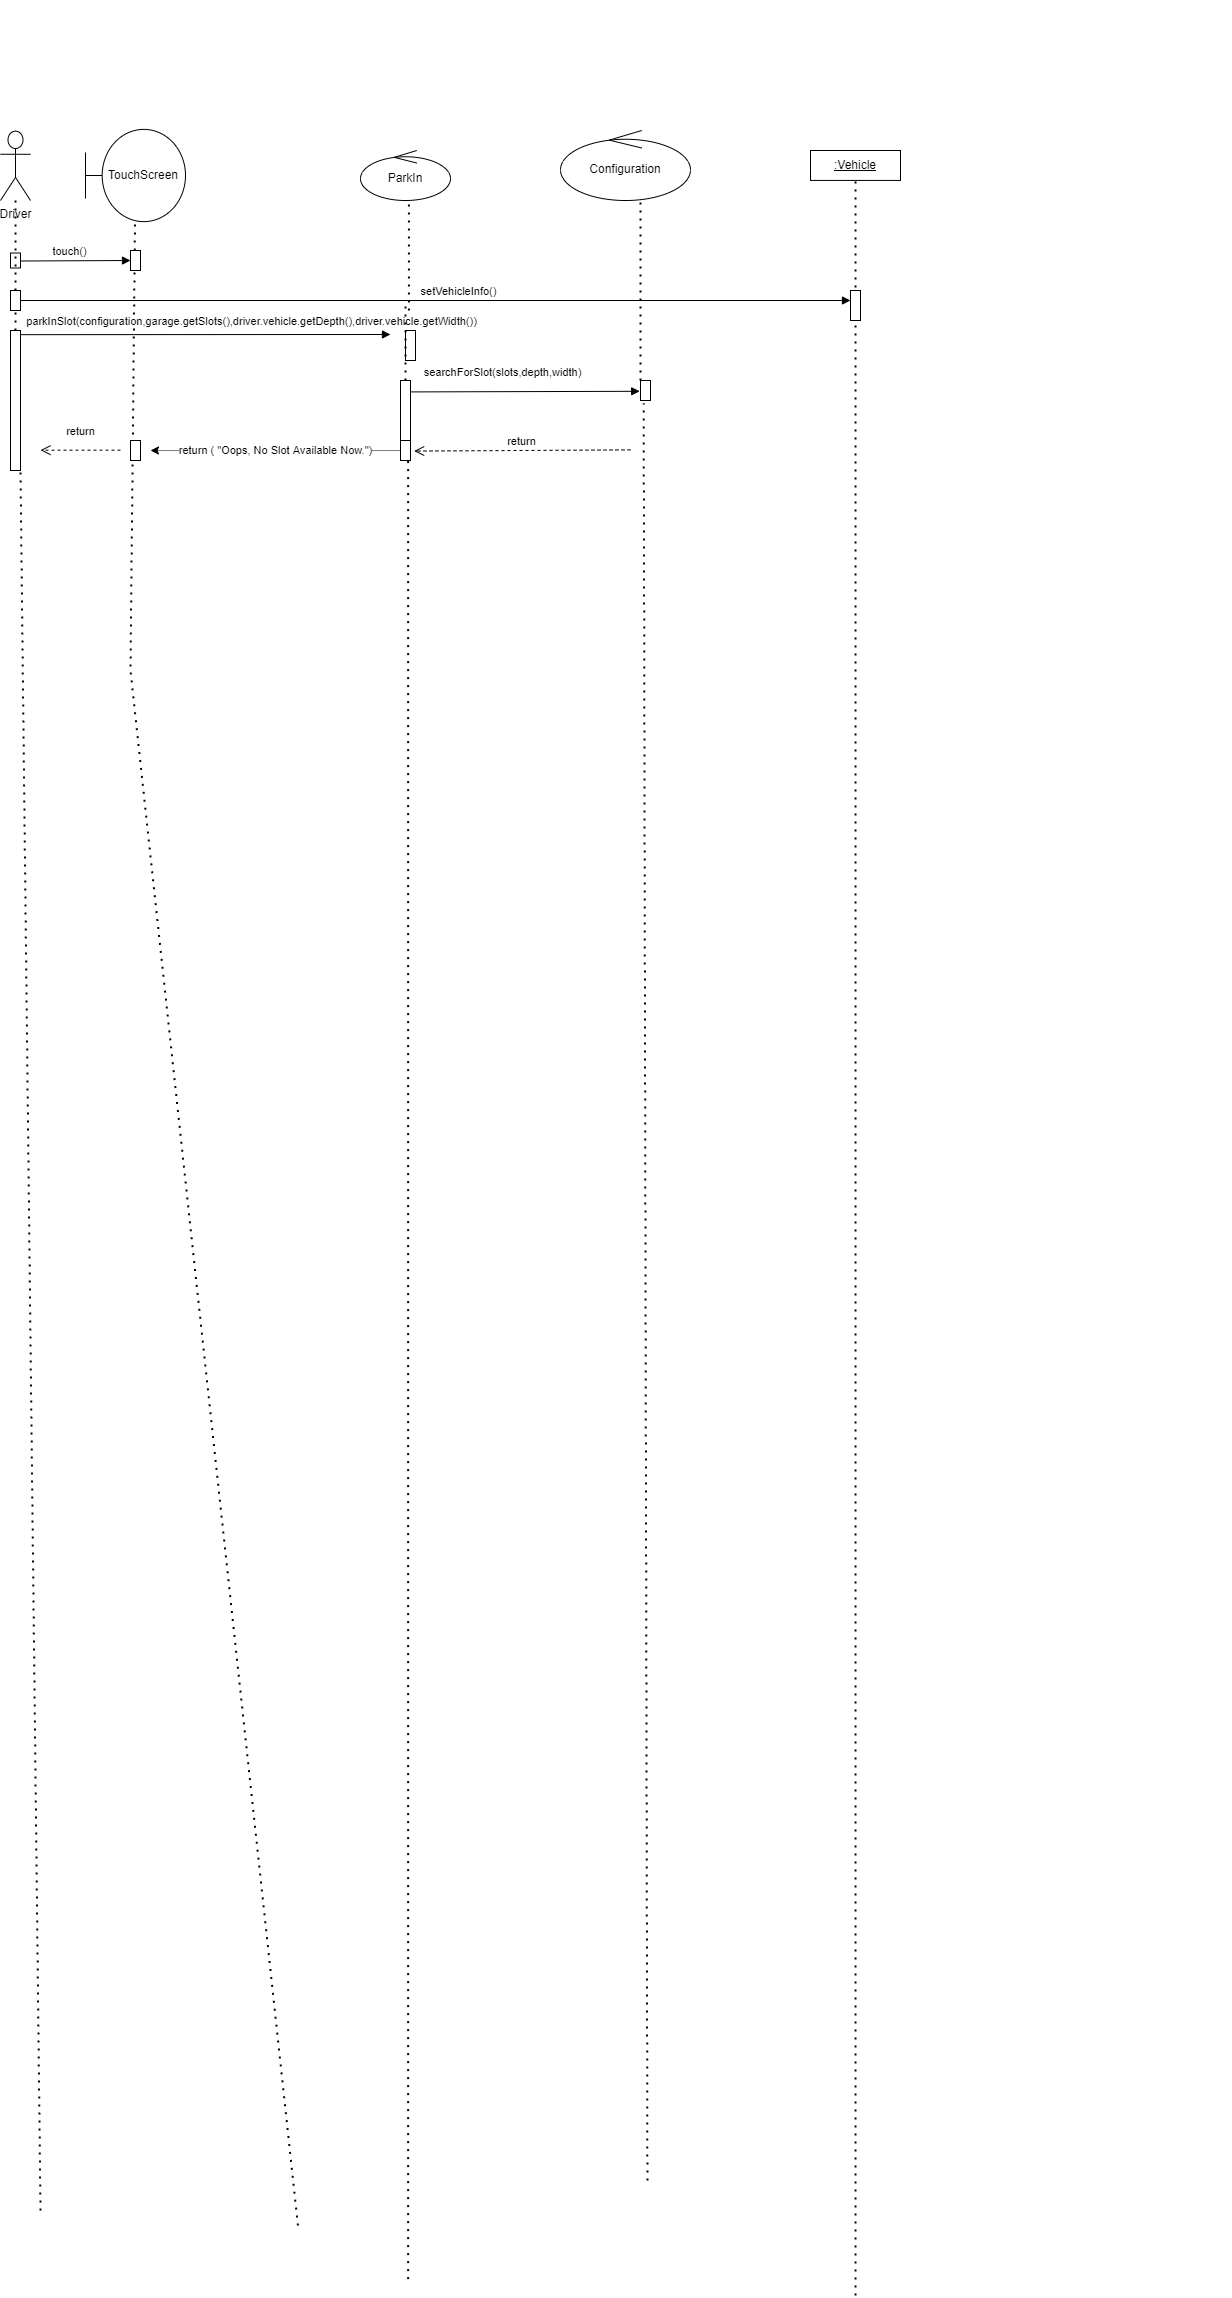

The diagram above was exported from draw.io. Its source (the exported page's mxGraphModel, read from the mxfile embedded in the PNG):
<mxGraphModel dx="978" dy="674" grid="1" gridSize="10" guides="1" tooltips="1" connect="1" arrows="1" fold="1" page="1" pageScale="1" pageWidth="850" pageHeight="1100" math="0" shadow="0">
  <root>
    <mxCell id="0" />
    <mxCell id="1" parent="0" />
    <mxCell id="U66-FtwcvMi1AZxWAGZ0-75" value="" style="group" parent="1" vertex="1" connectable="0">
      <mxGeometry x="150" y="35" width="60" height="2185" as="geometry" />
    </mxCell>
    <mxCell id="U66-FtwcvMi1AZxWAGZ0-77" value="TouchScreen" style="shape=umlBoundary;whiteSpace=wrap;html=1;fontColor=#000000;" parent="U66-FtwcvMi1AZxWAGZ0-75" vertex="1">
      <mxGeometry x="-45" y="123.88" width="100" height="92.24274406332454" as="geometry" />
    </mxCell>
    <mxCell id="U66-FtwcvMi1AZxWAGZ0-157" value="" style="endArrow=none;dashed=1;html=1;dashPattern=1 3;strokeWidth=2;rounded=0;" parent="U66-FtwcvMi1AZxWAGZ0-75" target="U66-FtwcvMi1AZxWAGZ0-77" edge="1">
      <mxGeometry width="50" height="50" relative="1" as="geometry">
        <mxPoint x="167.46000000000004" y="2220" as="sourcePoint" />
        <mxPoint x="162.54152173913053" y="133.00791556728234" as="targetPoint" />
        <Array as="points">
          <mxPoint y="665" />
        </Array>
      </mxGeometry>
    </mxCell>
    <mxCell id="U66-FtwcvMi1AZxWAGZ0-99" value="ParkIn" style="ellipse;shape=umlControl;whiteSpace=wrap;html=1;fontColor=#000000;" parent="1" vertex="1">
      <mxGeometry x="380" y="180" width="90" height="50" as="geometry" />
    </mxCell>
    <mxCell id="U66-FtwcvMi1AZxWAGZ0-100" value="" style="endArrow=none;dashed=1;html=1;dashPattern=1 3;strokeWidth=2;rounded=0;entryX=0.538;entryY=1.071;entryDx=0;entryDy=0;entryPerimeter=0;startArrow=none;" parent="1" target="U66-FtwcvMi1AZxWAGZ0-99" edge="1">
      <mxGeometry width="50" height="50" relative="1" as="geometry">
        <mxPoint x="428.4200000000001" y="340" as="sourcePoint" />
        <mxPoint x="260" y="300" as="targetPoint" />
      </mxGeometry>
    </mxCell>
    <mxCell id="U66-FtwcvMi1AZxWAGZ0-101" value="" style="group" parent="1" vertex="1" connectable="0">
      <mxGeometry x="30" y="30" width="290" height="2236.599853515625" as="geometry" />
    </mxCell>
    <mxCell id="U66-FtwcvMi1AZxWAGZ0-106" value="" style="html=1;points=[];perimeter=orthogonalPerimeter;" parent="U66-FtwcvMi1AZxWAGZ0-101" vertex="1">
      <mxGeometry y="330" width="10" height="140" as="geometry" />
    </mxCell>
    <mxCell id="U66-FtwcvMi1AZxWAGZ0-107" value="" style="endArrow=none;dashed=1;html=1;dashPattern=1 3;strokeWidth=2;rounded=0;" parent="U66-FtwcvMi1AZxWAGZ0-101" target="U66-FtwcvMi1AZxWAGZ0-106" edge="1">
      <mxGeometry width="50" height="50" relative="1" as="geometry">
        <mxPoint x="30" y="2210" as="sourcePoint" />
        <mxPoint x="30" y="118.23218997361482" as="targetPoint" />
      </mxGeometry>
    </mxCell>
    <mxCell id="U66-FtwcvMi1AZxWAGZ0-108" value="" style="html=1;points=[];perimeter=orthogonalPerimeter;" parent="U66-FtwcvMi1AZxWAGZ0-101" vertex="1">
      <mxGeometry y="290" width="10" height="20" as="geometry" />
    </mxCell>
    <mxCell id="U66-FtwcvMi1AZxWAGZ0-109" value="" style="endArrow=none;dashed=1;html=1;dashPattern=1 3;strokeWidth=2;rounded=0;startArrow=none;" parent="U66-FtwcvMi1AZxWAGZ0-101" source="U66-FtwcvMi1AZxWAGZ0-106" target="U66-FtwcvMi1AZxWAGZ0-108" edge="1">
      <mxGeometry width="50" height="50" relative="1" as="geometry">
        <mxPoint x="30" y="340" as="sourcePoint" />
        <mxPoint x="30" y="118.23218997361482" as="targetPoint" />
      </mxGeometry>
    </mxCell>
    <mxCell id="U66-FtwcvMi1AZxWAGZ0-88" value="" style="group" parent="U66-FtwcvMi1AZxWAGZ0-101" vertex="1" connectable="0">
      <mxGeometry x="30" y="20" width="260" height="2216.599853515625" as="geometry" />
    </mxCell>
    <mxCell id="U66-FtwcvMi1AZxWAGZ0-94" value="&lt;pre style=&quot;font-family: &amp;quot;JetBrains Mono&amp;quot;, monospace; font-size: 9.8pt;&quot;&gt;&lt;br&gt;&lt;/pre&gt;" style="html=1;verticalAlign=bottom;endArrow=block;rounded=0;" parent="U66-FtwcvMi1AZxWAGZ0-88" edge="1">
      <mxGeometry x="0.6087" y="-30" width="80" relative="1" as="geometry">
        <mxPoint x="-20" y="314.17" as="sourcePoint" />
        <mxPoint x="350" y="314" as="targetPoint" />
        <mxPoint as="offset" />
      </mxGeometry>
    </mxCell>
    <mxCell id="U66-FtwcvMi1AZxWAGZ0-95" value="parkInSlot(configuration,garage.getSlots(),driver.vehicle.getDepth(),driver.vehicle.getWidth())" style="edgeLabel;html=1;align=center;verticalAlign=middle;resizable=0;points=[];fontColor=#000000;" parent="U66-FtwcvMi1AZxWAGZ0-94" vertex="1" connectable="0">
      <mxGeometry x="0.1671" y="1" relative="1" as="geometry">
        <mxPoint x="14" y="-13" as="offset" />
      </mxGeometry>
    </mxCell>
    <mxCell id="U66-FtwcvMi1AZxWAGZ0-96" value="touch()" style="html=1;verticalAlign=bottom;endArrow=block;rounded=0;" parent="U66-FtwcvMi1AZxWAGZ0-88" edge="1">
      <mxGeometry x="-0.0909" width="80" relative="1" as="geometry">
        <mxPoint x="-20" y="240.5" as="sourcePoint" />
        <mxPoint x="90" y="240" as="targetPoint" />
        <mxPoint x="-1" as="offset" />
      </mxGeometry>
    </mxCell>
    <mxCell id="U66-FtwcvMi1AZxWAGZ0-97" value="" style="html=1;points=[];perimeter=orthogonalPerimeter;" parent="U66-FtwcvMi1AZxWAGZ0-88" vertex="1">
      <mxGeometry x="90" y="230" width="10" height="20" as="geometry" />
    </mxCell>
    <mxCell id="U66-FtwcvMi1AZxWAGZ0-98" value="" style="html=1;points=[];perimeter=orthogonalPerimeter;" parent="U66-FtwcvMi1AZxWAGZ0-88" vertex="1">
      <mxGeometry x="-30" y="232.5" width="10" height="15" as="geometry" />
    </mxCell>
    <mxCell id="U66-FtwcvMi1AZxWAGZ0-154" value="" style="html=1;points=[];perimeter=orthogonalPerimeter;" parent="U66-FtwcvMi1AZxWAGZ0-88" vertex="1">
      <mxGeometry x="90" y="420" width="10" height="20" as="geometry" />
    </mxCell>
    <mxCell id="TUZUl_aUHttF23N6SWdf-1" value="return" style="html=1;verticalAlign=bottom;endArrow=open;dashed=1;endSize=8;rounded=0;" edge="1" parent="U66-FtwcvMi1AZxWAGZ0-88">
      <mxGeometry y="-10" relative="1" as="geometry">
        <mxPoint x="80" y="429.67" as="sourcePoint" />
        <mxPoint y="429.67" as="targetPoint" />
        <mxPoint as="offset" />
      </mxGeometry>
    </mxCell>
    <mxCell id="U66-FtwcvMi1AZxWAGZ0-102" value="Driver" style="shape=umlActor;verticalLabelPosition=bottom;verticalAlign=top;html=1;outlineConnect=0;" parent="U66-FtwcvMi1AZxWAGZ0-101" vertex="1">
      <mxGeometry x="-10" y="130.66" width="30" height="69.34036939313985" as="geometry" />
    </mxCell>
    <mxCell id="U66-FtwcvMi1AZxWAGZ0-158" value="" style="endArrow=none;dashed=1;html=1;dashPattern=1 3;strokeWidth=2;rounded=0;startArrow=none;" parent="U66-FtwcvMi1AZxWAGZ0-101" source="U66-FtwcvMi1AZxWAGZ0-108" target="U66-FtwcvMi1AZxWAGZ0-102" edge="1">
      <mxGeometry width="50" height="50" relative="1" as="geometry">
        <mxPoint x="40" y="320" as="sourcePoint" />
        <mxPoint x="40" y="200" as="targetPoint" />
      </mxGeometry>
    </mxCell>
    <mxCell id="U66-FtwcvMi1AZxWAGZ0-110" value="" style="group" parent="1" vertex="1" connectable="0">
      <mxGeometry x="770" y="100" width="480" height="2225" as="geometry" />
    </mxCell>
    <mxCell id="U66-FtwcvMi1AZxWAGZ0-117" value="&lt;u&gt;:Vehicle&lt;/u&gt;" style="rounded=0;whiteSpace=wrap;html=1;" parent="U66-FtwcvMi1AZxWAGZ0-110" vertex="1">
      <mxGeometry x="60" y="80" width="90" height="29.932735426008968" as="geometry" />
    </mxCell>
    <mxCell id="U66-FtwcvMi1AZxWAGZ0-118" value="" style="endArrow=none;dashed=1;html=1;dashPattern=1 3;strokeWidth=2;rounded=0;entryX=0.5;entryY=1;entryDx=0;entryDy=0;" parent="U66-FtwcvMi1AZxWAGZ0-110" target="U66-FtwcvMi1AZxWAGZ0-117" edge="1">
      <mxGeometry width="50" height="50" relative="1" as="geometry">
        <mxPoint x="105" y="2225" as="sourcePoint" />
        <mxPoint x="-290" y="-0.27081803503885443" as="targetPoint" />
      </mxGeometry>
    </mxCell>
    <mxCell id="U66-FtwcvMi1AZxWAGZ0-129" value="" style="html=1;points=[];perimeter=orthogonalPerimeter;" parent="U66-FtwcvMi1AZxWAGZ0-110" vertex="1">
      <mxGeometry x="100" y="220" width="10" height="30" as="geometry" />
    </mxCell>
    <mxCell id="U66-FtwcvMi1AZxWAGZ0-131" value="Configuration" style="ellipse;shape=umlControl;whiteSpace=wrap;html=1;fontColor=#000000;" parent="1" vertex="1">
      <mxGeometry x="580" y="160" width="130" height="70" as="geometry" />
    </mxCell>
    <mxCell id="U66-FtwcvMi1AZxWAGZ0-132" value="" style="endArrow=none;dashed=1;html=1;dashPattern=1 3;strokeWidth=2;rounded=0;entryX=0.615;entryY=1;entryDx=0;entryDy=0;entryPerimeter=0;startArrow=none;" parent="1" source="U66-FtwcvMi1AZxWAGZ0-135" target="U66-FtwcvMi1AZxWAGZ0-131" edge="1">
      <mxGeometry width="50" height="50" relative="1" as="geometry">
        <mxPoint x="670" y="2240" as="sourcePoint" />
        <mxPoint x="690" y="130" as="targetPoint" />
      </mxGeometry>
    </mxCell>
    <mxCell id="U66-FtwcvMi1AZxWAGZ0-133" value="" style="html=1;points=[];perimeter=orthogonalPerimeter;" parent="1" vertex="1">
      <mxGeometry x="425" y="360" width="10" height="30" as="geometry" />
    </mxCell>
    <mxCell id="U66-FtwcvMi1AZxWAGZ0-135" value="" style="html=1;points=[];perimeter=orthogonalPerimeter;" parent="1" vertex="1">
      <mxGeometry x="660" y="410" width="10" height="20" as="geometry" />
    </mxCell>
    <mxCell id="U66-FtwcvMi1AZxWAGZ0-142" value="" style="endArrow=none;dashed=1;html=1;dashPattern=1 3;strokeWidth=2;rounded=0;startArrow=none;" parent="1" source="U66-FtwcvMi1AZxWAGZ0-137" edge="1">
      <mxGeometry width="50" height="50" relative="1" as="geometry">
        <mxPoint x="427.62" y="2308.58" as="sourcePoint" />
        <mxPoint x="425" y="330" as="targetPoint" />
      </mxGeometry>
    </mxCell>
    <mxCell id="U66-FtwcvMi1AZxWAGZ0-144" value="" style="endArrow=none;dashed=1;html=1;dashPattern=1 3;strokeWidth=2;rounded=0;entryX=0.32;entryY=1.14;entryDx=0;entryDy=0;entryPerimeter=0;" parent="1" target="U66-FtwcvMi1AZxWAGZ0-135" edge="1">
      <mxGeometry width="50" height="50" relative="1" as="geometry">
        <mxPoint x="666.92" y="2210" as="sourcePoint" />
        <mxPoint x="663.07" y="510" as="targetPoint" />
      </mxGeometry>
    </mxCell>
    <mxCell id="U66-FtwcvMi1AZxWAGZ0-147" value="&lt;pre style=&quot;font-family: &amp;quot;JetBrains Mono&amp;quot;, monospace; font-size: 9.8pt;&quot;&gt;&lt;br&gt;&lt;/pre&gt;" style="html=1;verticalAlign=bottom;endArrow=block;rounded=0;" parent="1" edge="1">
      <mxGeometry width="80" relative="1" as="geometry">
        <mxPoint x="40" y="330" as="sourcePoint" />
        <mxPoint x="870" y="330" as="targetPoint" />
      </mxGeometry>
    </mxCell>
    <mxCell id="U66-FtwcvMi1AZxWAGZ0-148" value="setVehicleInfo()" style="edgeLabel;html=1;align=center;verticalAlign=middle;resizable=0;points=[];fontColor=#000000;" parent="U66-FtwcvMi1AZxWAGZ0-147" vertex="1" connectable="0">
      <mxGeometry x="0.1671" y="1" relative="1" as="geometry">
        <mxPoint x="-46" y="-9" as="offset" />
      </mxGeometry>
    </mxCell>
    <mxCell id="U66-FtwcvMi1AZxWAGZ0-151" value="return ( &quot;Oops, No Slot Available Now.&quot;)" style="endArrow=classic;html=1;rounded=0;dashed=1;dashPattern=1 1;startArrow=none;" parent="1" source="U66-FtwcvMi1AZxWAGZ0-152" edge="1">
      <mxGeometry width="50" height="50" relative="1" as="geometry">
        <mxPoint x="520" y="480" as="sourcePoint" />
        <mxPoint x="170" y="480" as="targetPoint" />
      </mxGeometry>
    </mxCell>
    <mxCell id="U66-FtwcvMi1AZxWAGZ0-137" value="" style="html=1;points=[];perimeter=orthogonalPerimeter;" parent="1" vertex="1">
      <mxGeometry x="420" y="410" width="10" height="70" as="geometry" />
    </mxCell>
    <mxCell id="U66-FtwcvMi1AZxWAGZ0-155" value="" style="endArrow=none;dashed=1;html=1;dashPattern=1 3;strokeWidth=2;rounded=0;startArrow=none;" parent="1" source="U66-FtwcvMi1AZxWAGZ0-152" target="U66-FtwcvMi1AZxWAGZ0-137" edge="1">
      <mxGeometry width="50" height="50" relative="1" as="geometry">
        <mxPoint x="427.6199999999999" y="2308.58" as="sourcePoint" />
        <mxPoint x="425" y="330" as="targetPoint" />
      </mxGeometry>
    </mxCell>
    <mxCell id="U66-FtwcvMi1AZxWAGZ0-126" value="searchForSlot(slots,depth,width)" style="html=1;verticalAlign=bottom;endArrow=block;rounded=0;exitX=1.033;exitY=0.163;exitDx=0;exitDy=0;exitPerimeter=0;entryX=-0.08;entryY=0.54;entryDx=0;entryDy=0;entryPerimeter=0;" parent="1" source="U66-FtwcvMi1AZxWAGZ0-137" target="U66-FtwcvMi1AZxWAGZ0-135" edge="1">
      <mxGeometry x="-0.1995" y="10" width="80" relative="1" as="geometry">
        <mxPoint x="520" y="410.5" as="sourcePoint" />
        <mxPoint x="660" y="430" as="targetPoint" />
        <mxPoint as="offset" />
      </mxGeometry>
    </mxCell>
    <mxCell id="U66-FtwcvMi1AZxWAGZ0-152" value="" style="html=1;points=[];perimeter=orthogonalPerimeter;" parent="1" vertex="1">
      <mxGeometry x="420" y="470" width="10" height="20" as="geometry" />
    </mxCell>
    <mxCell id="U66-FtwcvMi1AZxWAGZ0-156" value="" style="endArrow=none;dashed=1;html=1;dashPattern=1 3;strokeWidth=2;rounded=0;" parent="1" target="U66-FtwcvMi1AZxWAGZ0-152" edge="1">
      <mxGeometry width="50" height="50" relative="1" as="geometry">
        <mxPoint x="427.6199999999999" y="2308.58" as="sourcePoint" />
        <mxPoint x="427.6199999999999" y="425" as="targetPoint" />
      </mxGeometry>
    </mxCell>
    <mxCell id="TUZUl_aUHttF23N6SWdf-2" value="return" style="html=1;verticalAlign=bottom;endArrow=open;dashed=1;endSize=8;rounded=0;entryX=1.367;entryY=0.529;entryDx=0;entryDy=0;entryPerimeter=0;" edge="1" parent="1" target="U66-FtwcvMi1AZxWAGZ0-152">
      <mxGeometry relative="1" as="geometry">
        <mxPoint x="650" y="479.38" as="sourcePoint" />
        <mxPoint x="570" y="479.38" as="targetPoint" />
      </mxGeometry>
    </mxCell>
  </root>
</mxGraphModel>